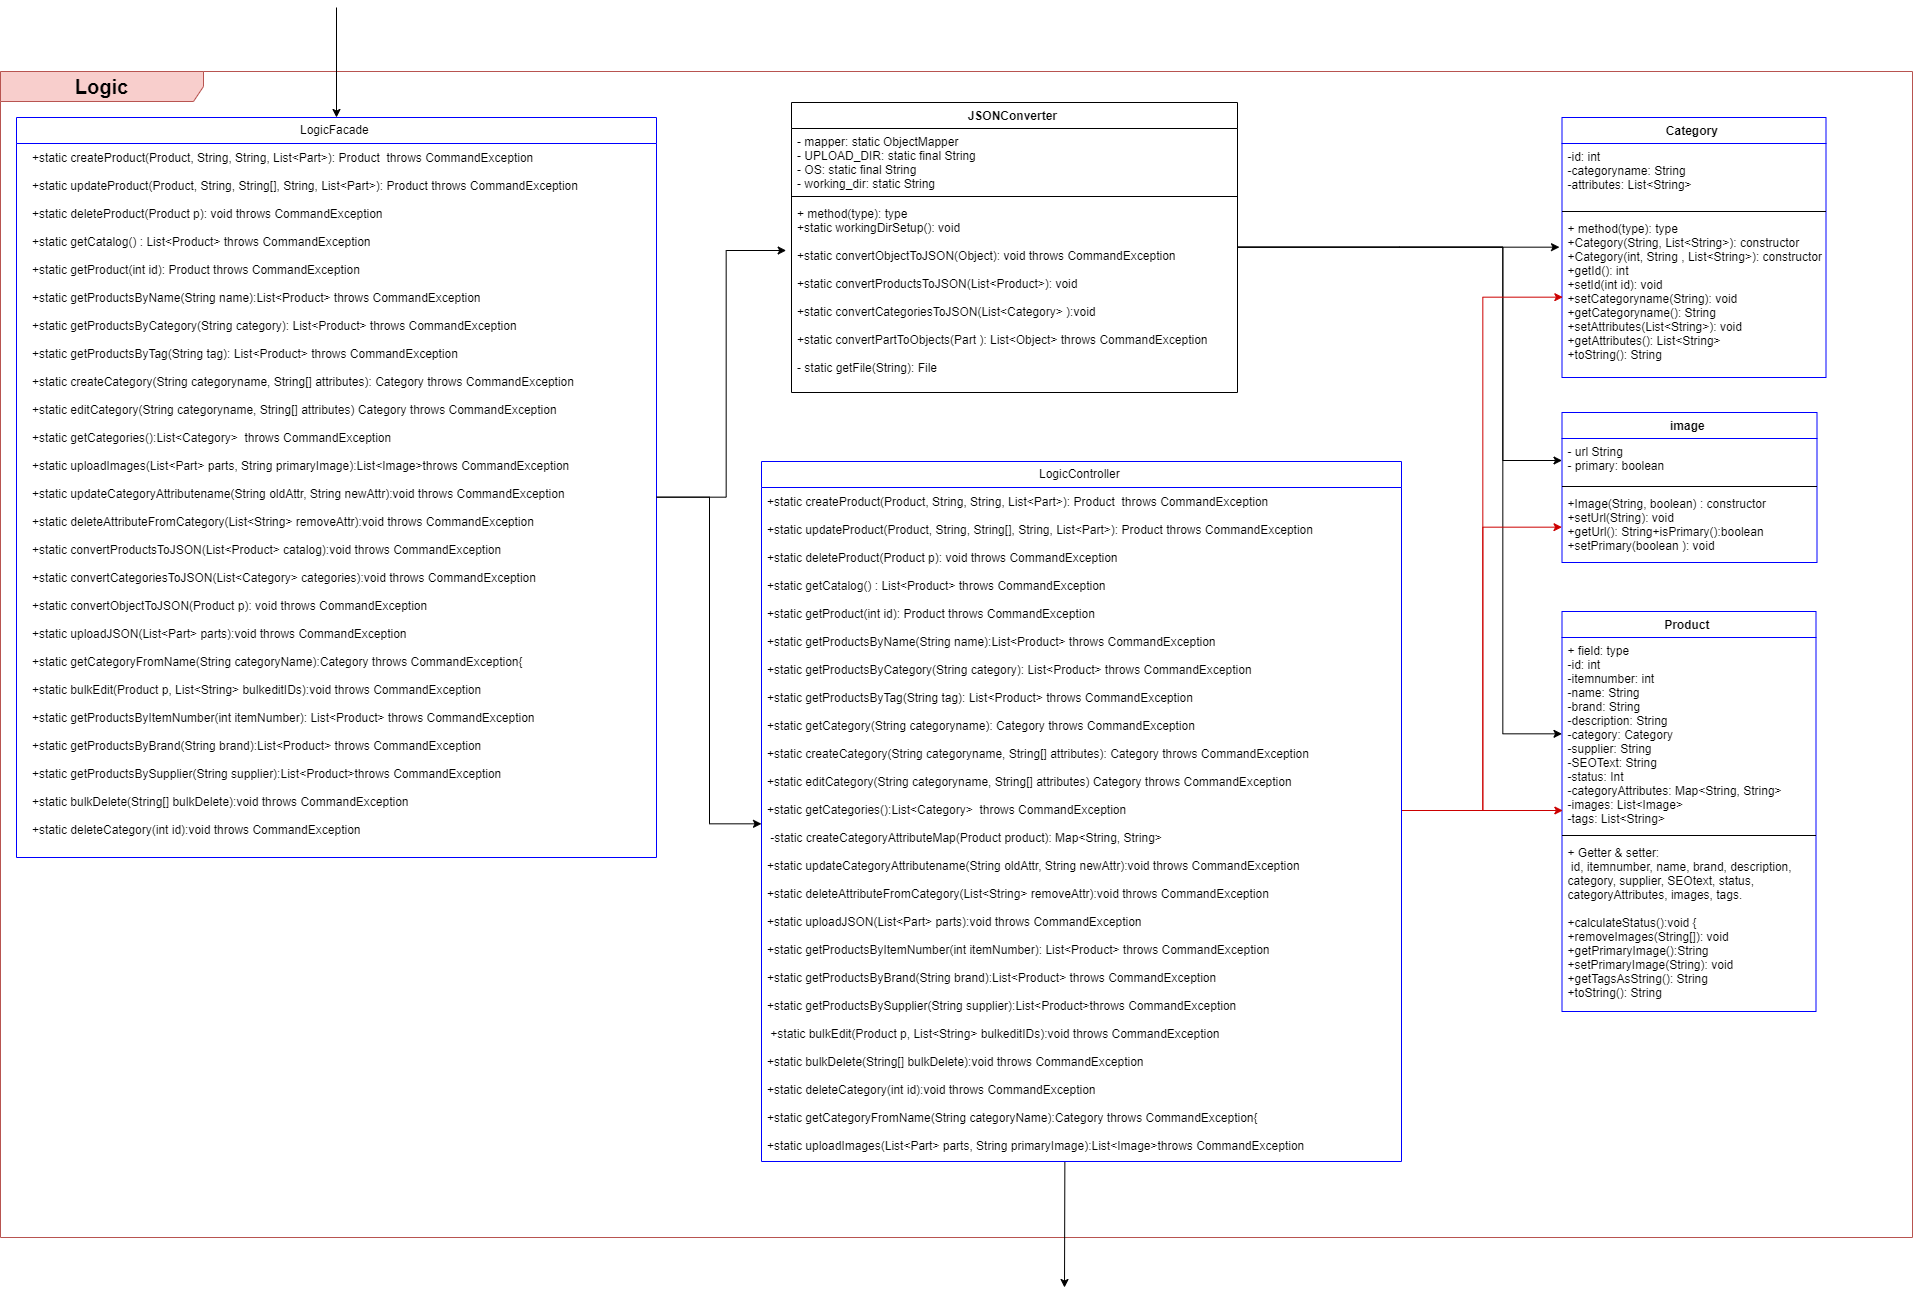

The diagram above was exported from draw.io. Its source (the exported page's mxGraphModel, read from the mxfile embedded in the PNG):
<mxGraphModel dx="3493" dy="2577" grid="1" gridSize="10" guides="1" tooltips="1" connect="1" arrows="1" fold="1" page="1" pageScale="1" pageWidth="200" pageHeight="600" background="#FFFFFF" math="0" shadow="0">
  <root>
    <mxCell id="0" />
    <mxCell id="1" parent="0" />
    <mxCell id="2" value="&lt;b&gt;&lt;font style=&quot;font-size: 20px&quot;&gt;Logic&lt;/font&gt;&lt;/b&gt;" style="shape=umlFrame;whiteSpace=wrap;html=1;width=203;height=30;strokeColor=#b85450;fillColor=#f8cecc;" vertex="1" parent="1">
      <mxGeometry x="338" y="104" width="1912" height="1166" as="geometry" />
    </mxCell>
    <mxCell id="3" style="edgeStyle=orthogonalEdgeStyle;rounded=0;orthogonalLoop=1;jettySize=auto;html=1;strokeColor=#000000;strokeWidth=1;fontSize=14;" edge="1" source="4" target="29" parent="1">
      <mxGeometry relative="1" as="geometry">
        <Array as="points">
          <mxPoint x="1047" y="530" />
          <mxPoint x="1047" y="857" />
        </Array>
      </mxGeometry>
    </mxCell>
    <mxCell id="4" value="LogicFacade" style="swimlane;fontStyle=0;childLayout=stackLayout;horizontal=1;startSize=26;fillColor=none;horizontalStack=0;resizeParent=1;resizeParentMax=0;resizeLast=0;collapsible=1;marginBottom=0;strokeColor=#0000FF;fontSize=12;" vertex="1" parent="1">
      <mxGeometry x="354" y="150" width="640" height="740" as="geometry">
        <mxRectangle x="624" y="147" width="100" height="26" as="alternateBounds" />
      </mxGeometry>
    </mxCell>
    <mxCell id="5" value="   +static createProduct(Product, String, String, List&lt;Part&gt;): Product  throws CommandException&#10;&#10;   +static updateProduct(Product, String, String[], String, List&lt;Part&gt;): Product throws CommandException&#10;&#10;   +static deleteProduct(Product p): void throws CommandException &#10;&#10;   +static getCatalog() : List&lt;Product&gt; throws CommandException&#10;&#10;   +static getProduct(int id): Product throws CommandException&#10;&#10;   +static getProductsByName(String name):List&lt;Product&gt; throws CommandException&#10;&#10;   +static getProductsByCategory(String category): List&lt;Product&gt; throws CommandException&#10;&#10;   +static getProductsByTag(String tag): List&lt;Product&gt; throws CommandException&#10;&#10;   +static createCategory(String categoryname, String[] attributes): Category throws CommandException&#10;&#10;   +static editCategory(String categoryname, String[] attributes) Category throws CommandException &#10;&#10;   +static getCategories():List&lt;Category&gt;  throws CommandException&#10;&#10;   +static uploadImages(List&lt;Part&gt; parts, String primaryImage):List&lt;Image&gt;throws CommandException &#10;&#10;   +static updateCategoryAttributename(String oldAttr, String newAttr):void throws CommandException &#10;&#10;   +static deleteAttributeFromCategory(List&lt;String&gt; removeAttr):void throws CommandException &#10;&#10;   +static convertProductsToJSON(List&lt;Product&gt; catalog):void throws CommandException    &#10;&#10;   +static convertCategoriesToJSON(List&lt;Category&gt; categories):void throws CommandException &#10;&#10;   +static convertObjectToJSON(Product p): void throws CommandException  &#10;&#10;   +static uploadJSON(List&lt;Part&gt; parts):void throws CommandException &#10;&#10;   +static getCategoryFromName(String categoryName):Category throws CommandException{&#10;&#10;   +static bulkEdit(Product p, List&lt;String&gt; bulkeditIDs):void throws CommandException  &#10;&#10;   +static getProductsByItemNumber(int itemNumber): List&lt;Product&gt; throws CommandException&#10;&#10;   +static getProductsByBrand(String brand):List&lt;Product&gt; throws CommandException&#10;&#10;   +static getProductsBySupplier(String supplier):List&lt;Product&gt;throws CommandException&#10;&#10;   +static bulkDelete(String[] bulkDelete):void throws CommandException&#10;&#10;   +static deleteCategory(int id):void throws CommandException" style="text;strokeColor=none;fillColor=none;align=left;verticalAlign=top;spacingLeft=4;spacingRight=4;overflow=hidden;rotatable=0;points=[[0,0.5],[1,0.5]];portConstraint=eastwest;spacingTop=1;" vertex="1" parent="4">
      <mxGeometry y="26" width="640" height="714" as="geometry" />
    </mxCell>
    <mxCell id="6" value="Category" style="swimlane;fontStyle=1;align=center;verticalAlign=top;childLayout=stackLayout;horizontal=1;startSize=26;horizontalStack=0;resizeParent=1;resizeParentMax=0;resizeLast=0;collapsible=1;marginBottom=0;strokeColor=#0000FF;fontSize=12;" vertex="1" parent="1">
      <mxGeometry x="1899.5" y="150" width="264" height="260" as="geometry">
        <mxRectangle x="2040" y="325" width="80" height="26" as="alternateBounds" />
      </mxGeometry>
    </mxCell>
    <mxCell id="7" value="-id: int &#10;-categoryname: String&#10;-attributes: List&lt;String&gt; " style="text;strokeColor=none;fillColor=none;align=left;verticalAlign=top;spacingLeft=4;spacingRight=4;overflow=hidden;rotatable=0;points=[[0,0.5],[1,0.5]];portConstraint=eastwest;" vertex="1" parent="6">
      <mxGeometry y="26" width="264" height="64" as="geometry" />
    </mxCell>
    <mxCell id="8" value="" style="line;strokeWidth=1;fillColor=none;align=left;verticalAlign=middle;spacingTop=-1;spacingLeft=3;spacingRight=3;rotatable=0;labelPosition=right;points=[];portConstraint=eastwest;" vertex="1" parent="6">
      <mxGeometry y="90" width="264" height="8" as="geometry" />
    </mxCell>
    <mxCell id="9" value="+ method(type): type&#10;+Category(String, List&lt;String&gt;): constructor&#10;+Category(int, String , List&lt;String&gt;): constructor&#10;+getId(): int&#10;+setId(int id): void&#10;+setCategoryname(String): void&#10;+getCategoryname(): String&#10;+setAttributes(List&lt;String&gt;): void&#10;+getAttributes(): List&lt;String&gt; &#10;+toString(): String" style="text;strokeColor=none;fillColor=none;align=left;verticalAlign=top;spacingLeft=4;spacingRight=4;overflow=hidden;rotatable=0;points=[[0,0.5],[1,0.5]];portConstraint=eastwest;" vertex="1" parent="6">
      <mxGeometry y="98" width="264" height="162" as="geometry" />
    </mxCell>
    <mxCell id="10" value="image" style="swimlane;fontStyle=1;align=center;verticalAlign=top;childLayout=stackLayout;horizontal=1;startSize=26;horizontalStack=0;resizeParent=1;resizeParentMax=0;resizeLast=0;collapsible=1;marginBottom=0;strokeColor=#0000FF;fontSize=12;" vertex="1" parent="1">
      <mxGeometry x="1899.5" y="445" width="255" height="150" as="geometry">
        <mxRectangle x="2055" y="272" width="70" height="26" as="alternateBounds" />
      </mxGeometry>
    </mxCell>
    <mxCell id="11" value="- url String&#10;- primary: boolean" style="text;strokeColor=none;fillColor=none;align=left;verticalAlign=top;spacingLeft=4;spacingRight=4;overflow=hidden;rotatable=0;points=[[0,0.5],[1,0.5]];portConstraint=eastwest;" vertex="1" parent="10">
      <mxGeometry y="26" width="255" height="44" as="geometry" />
    </mxCell>
    <mxCell id="12" value="" style="line;strokeWidth=1;fillColor=none;align=left;verticalAlign=middle;spacingTop=-1;spacingLeft=3;spacingRight=3;rotatable=0;labelPosition=right;points=[];portConstraint=eastwest;" vertex="1" parent="10">
      <mxGeometry y="70" width="255" height="8" as="geometry" />
    </mxCell>
    <mxCell id="13" value="+Image(String, boolean) : constructor&#10;+setUrl(String): void&#10;+getUrl(): String+isPrimary():boolean&#10;+setPrimary(boolean ): void" style="text;strokeColor=none;fillColor=none;align=left;verticalAlign=top;spacingLeft=4;spacingRight=4;overflow=hidden;rotatable=0;points=[[0,0.5],[1,0.5]];portConstraint=eastwest;" vertex="1" parent="10">
      <mxGeometry y="78" width="255" height="72" as="geometry" />
    </mxCell>
    <mxCell id="14" value="Product&#10;" style="swimlane;fontStyle=1;align=center;verticalAlign=top;childLayout=stackLayout;horizontal=1;startSize=26;horizontalStack=0;resizeParent=1;resizeParentMax=0;resizeLast=0;collapsible=1;marginBottom=0;strokeColor=#0000FF;fontSize=12;" vertex="1" parent="1">
      <mxGeometry x="1899.5" y="644" width="254" height="400" as="geometry">
        <mxRectangle x="1770" y="150" width="80" height="26" as="alternateBounds" />
      </mxGeometry>
    </mxCell>
    <mxCell id="15" value="+ field: type&#10;-id: int&#10;-itemnumber: int&#10;-name: String&#10;-brand: String&#10;-description: String&#10;-category: Category&#10;-supplier: String&#10;-SEOText: String&#10;-status: Int&#10;-categoryAttributes: Map&lt;String, String&gt;&#10;-images: List&lt;Image&gt;&#10;-tags: List&lt;String&gt; &#10;" style="text;strokeColor=none;fillColor=none;align=left;verticalAlign=top;spacingLeft=4;spacingRight=4;overflow=hidden;rotatable=0;points=[[0,0.5],[1,0.5]];portConstraint=eastwest;" vertex="1" parent="14">
      <mxGeometry y="26" width="254" height="194" as="geometry" />
    </mxCell>
    <mxCell id="16" value="" style="line;strokeWidth=1;fillColor=none;align=left;verticalAlign=middle;spacingTop=-1;spacingLeft=3;spacingRight=3;rotatable=0;labelPosition=right;points=[];portConstraint=eastwest;" vertex="1" parent="14">
      <mxGeometry y="220" width="254" height="8" as="geometry" />
    </mxCell>
    <mxCell id="17" value="+ Getter &amp; setter:&#10; id, itemnumber, name, brand, description, &#10;category, supplier, SEOtext, status, &#10;categoryAttributes, images, tags.&#10;&#10;+calculateStatus():void {&#10;+removeImages(String[]): void&#10;+getPrimaryImage():String  &#10;+setPrimaryImage(String): void&#10;+getTagsAsString(): String&#10;+toString(): String&#10;&#10;" style="text;strokeColor=none;fillColor=none;align=left;verticalAlign=top;spacingLeft=4;spacingRight=4;overflow=hidden;rotatable=0;points=[[0,0.5],[1,0.5]];portConstraint=eastwest;" vertex="1" parent="14">
      <mxGeometry y="228" width="254" height="172" as="geometry" />
    </mxCell>
    <mxCell id="18" style="edgeStyle=orthogonalEdgeStyle;rounded=0;orthogonalLoop=1;jettySize=auto;html=1;strokeColor=#000000;strokeWidth=1;fontSize=14;" edge="1" source="21" target="11" parent="1">
      <mxGeometry relative="1" as="geometry">
        <mxPoint x="1880" y="510" as="targetPoint" />
        <Array as="points">
          <mxPoint x="1840" y="280" />
          <mxPoint x="1840" y="494" />
        </Array>
      </mxGeometry>
    </mxCell>
    <mxCell id="19" style="edgeStyle=orthogonalEdgeStyle;rounded=0;orthogonalLoop=1;jettySize=auto;html=1;entryX=-0.004;entryY=0.2;entryDx=0;entryDy=0;entryPerimeter=0;strokeColor=#000000;strokeWidth=1;fontSize=14;" edge="1" source="21" target="9" parent="1">
      <mxGeometry relative="1" as="geometry" />
    </mxCell>
    <mxCell id="20" style="edgeStyle=orthogonalEdgeStyle;rounded=0;orthogonalLoop=1;jettySize=auto;html=1;strokeColor=#000000;strokeWidth=1;fontSize=14;" edge="1" source="21" target="15" parent="1">
      <mxGeometry relative="1" as="geometry">
        <Array as="points">
          <mxPoint x="1840" y="280" />
          <mxPoint x="1840" y="767" />
        </Array>
      </mxGeometry>
    </mxCell>
    <mxCell id="21" value="JSONConverter" style="swimlane;fontStyle=1;align=center;verticalAlign=top;childLayout=stackLayout;horizontal=1;startSize=26;horizontalStack=0;resizeParent=1;resizeParentMax=0;resizeLast=0;collapsible=1;marginBottom=0;" vertex="1" parent="1">
      <mxGeometry x="1129" y="135" width="446" height="290" as="geometry">
        <mxRectangle x="1106.5" y="234" width="120" height="26" as="alternateBounds" />
      </mxGeometry>
    </mxCell>
    <mxCell id="22" value="- mapper: static ObjectMapper&#10;- UPLOAD_DIR: static final String&#10;- OS: static final String &#10;- working_dir: static String" style="text;strokeColor=none;fillColor=none;align=left;verticalAlign=top;spacingLeft=4;spacingRight=4;overflow=hidden;rotatable=0;points=[[0,0.5],[1,0.5]];portConstraint=eastwest;" vertex="1" parent="21">
      <mxGeometry y="26" width="446" height="64" as="geometry" />
    </mxCell>
    <mxCell id="23" value="" style="line;strokeWidth=1;fillColor=none;align=left;verticalAlign=middle;spacingTop=-1;spacingLeft=3;spacingRight=3;rotatable=0;labelPosition=right;points=[];portConstraint=eastwest;" vertex="1" parent="21">
      <mxGeometry y="90" width="446" height="8" as="geometry" />
    </mxCell>
    <mxCell id="24" value="+ method(type): type&#10;+static workingDirSetup(): void &#10;      &#10;+static convertObjectToJSON(Object): void throws CommandException &#10;   &#10;+static convertProductsToJSON(List&lt;Product&gt;): void&#10;      &#10;+static convertCategoriesToJSON(List&lt;Category&gt; ):void&#10;     &#10;+static convertPartToObjects(Part ): List&lt;Object&gt; throws CommandException&#10;       &#10;- static getFile(String): File&#10;  " style="text;strokeColor=none;fillColor=none;align=left;verticalAlign=top;spacingLeft=4;spacingRight=4;overflow=hidden;rotatable=0;points=[[0,0.5],[1,0.5]];portConstraint=eastwest;" vertex="1" parent="21">
      <mxGeometry y="98" width="446" height="192" as="geometry" />
    </mxCell>
    <mxCell id="25" style="edgeStyle=orthogonalEdgeStyle;rounded=0;orthogonalLoop=1;jettySize=auto;html=1;strokeColor=#CC0000;strokeWidth=1;fontSize=14;" edge="1" source="28" target="13" parent="1">
      <mxGeometry relative="1" as="geometry" />
    </mxCell>
    <mxCell id="26" style="edgeStyle=orthogonalEdgeStyle;rounded=0;orthogonalLoop=1;jettySize=auto;html=1;entryX=0.002;entryY=0.897;entryDx=0;entryDy=0;entryPerimeter=0;strokeColor=#CC0000;strokeWidth=1;fontSize=14;" edge="1" source="28" target="15" parent="1">
      <mxGeometry relative="1" as="geometry" />
    </mxCell>
    <mxCell id="27" style="edgeStyle=orthogonalEdgeStyle;rounded=0;orthogonalLoop=1;jettySize=auto;html=1;entryX=0;entryY=0.5;entryDx=0;entryDy=0;strokeColor=#CC0000;strokeWidth=1;fontSize=14;" edge="1" source="28" target="9" parent="1">
      <mxGeometry relative="1" as="geometry">
        <Array as="points">
          <mxPoint x="1820" y="844" />
          <mxPoint x="1820" y="329" />
        </Array>
      </mxGeometry>
    </mxCell>
    <mxCell id="28" value="LogicController" style="swimlane;fontStyle=0;childLayout=stackLayout;horizontal=1;startSize=26;fillColor=none;horizontalStack=0;resizeParent=1;resizeParentMax=0;resizeLast=0;collapsible=1;marginBottom=0;strokeColor=#0000FF;fontSize=12;" vertex="1" parent="1">
      <mxGeometry x="1099" y="494" width="640" height="700" as="geometry">
        <mxRectangle x="1099" y="494" width="100" height="26" as="alternateBounds" />
      </mxGeometry>
    </mxCell>
    <mxCell id="29" value="+static createProduct(Product, String, String, List&lt;Part&gt;): Product  throws CommandException&#10;&#10;+static updateProduct(Product, String, String[], String, List&lt;Part&gt;): Product throws CommandException&#10;&#10;+static deleteProduct(Product p): void throws CommandException &#10;&#10;+static getCatalog() : List&lt;Product&gt; throws CommandException&#10;&#10;+static getProduct(int id): Product throws CommandException&#10;&#10;+static getProductsByName(String name):List&lt;Product&gt; throws CommandException&#10;&#10;+static getProductsByCategory(String category): List&lt;Product&gt; throws CommandException&#10;&#10;+static getProductsByTag(String tag): List&lt;Product&gt; throws CommandException&#10;&#10;+static getCategory(String categoryname): Category throws CommandException&#10;&#10;+static createCategory(String categoryname, String[] attributes): Category throws CommandException&#10;&#10;+static editCategory(String categoryname, String[] attributes) Category throws CommandException &#10;&#10;+static getCategories():List&lt;Category&gt;  throws CommandException&#10;&#10; -static createCategoryAttributeMap(Product product): Map&lt;String, String&gt;&#10;&#10;+static updateCategoryAttributename(String oldAttr, String newAttr):void throws CommandException &#10;&#10;+static deleteAttributeFromCategory(List&lt;String&gt; removeAttr):void throws CommandException &#10;&#10;+static uploadJSON(List&lt;Part&gt; parts):void throws CommandException &#10;&#10;+static getProductsByItemNumber(int itemNumber): List&lt;Product&gt; throws CommandException&#10;&#10;+static getProductsByBrand(String brand):List&lt;Product&gt; throws CommandException&#10;&#10;+static getProductsBySupplier(String supplier):List&lt;Product&gt;throws CommandException&#10;&#10; +static bulkEdit(Product p, List&lt;String&gt; bulkeditIDs):void throws CommandException  &#10;   &#10;+static bulkDelete(String[] bulkDelete):void throws CommandException&#10;&#10;+static deleteCategory(int id):void throws CommandException&#10;&#10;+static getCategoryFromName(String categoryName):Category throws CommandException{&#10;&#10;+static uploadImages(List&lt;Part&gt; parts, String primaryImage):List&lt;Image&gt;throws CommandException &#10;&#10;" style="text;strokeColor=none;fillColor=none;align=left;verticalAlign=top;spacingLeft=4;spacingRight=4;overflow=hidden;rotatable=0;points=[[0,0.5],[1,0.5]];portConstraint=eastwest;spacingTop=1;" vertex="1" parent="28">
      <mxGeometry y="26" width="640" height="674" as="geometry" />
    </mxCell>
    <mxCell id="30" value="" style="endArrow=classic;html=1;strokeColor=#000000;strokeWidth=1;fontSize=14;entryX=0.5;entryY=0;entryDx=0;entryDy=0;" edge="1" target="4" parent="1">
      <mxGeometry width="50" height="50" relative="1" as="geometry">
        <mxPoint x="674" y="40" as="sourcePoint" />
        <mxPoint x="730" y="50" as="targetPoint" />
      </mxGeometry>
    </mxCell>
    <mxCell id="31" style="edgeStyle=orthogonalEdgeStyle;rounded=0;orthogonalLoop=1;jettySize=auto;html=1;entryX=-0.011;entryY=0.253;entryDx=0;entryDy=0;entryPerimeter=0;strokeColor=#000000;strokeWidth=1;fontSize=14;" edge="1" source="5" target="24" parent="1">
      <mxGeometry relative="1" as="geometry">
        <Array as="points">
          <mxPoint x="1062" y="530" />
          <mxPoint x="1062" y="282" />
        </Array>
      </mxGeometry>
    </mxCell>
    <mxCell id="32" value="" style="endArrow=classic;html=1;strokeColor=#000000;strokeWidth=1;fontSize=14;exitX=0.474;exitY=1.001;exitDx=0;exitDy=0;exitPerimeter=0;" edge="1" source="29" parent="1">
      <mxGeometry width="50" height="50" relative="1" as="geometry">
        <mxPoint x="1430" y="1300" as="sourcePoint" />
        <mxPoint x="1402" y="1320" as="targetPoint" />
      </mxGeometry>
    </mxCell>
  </root>
</mxGraphModel>